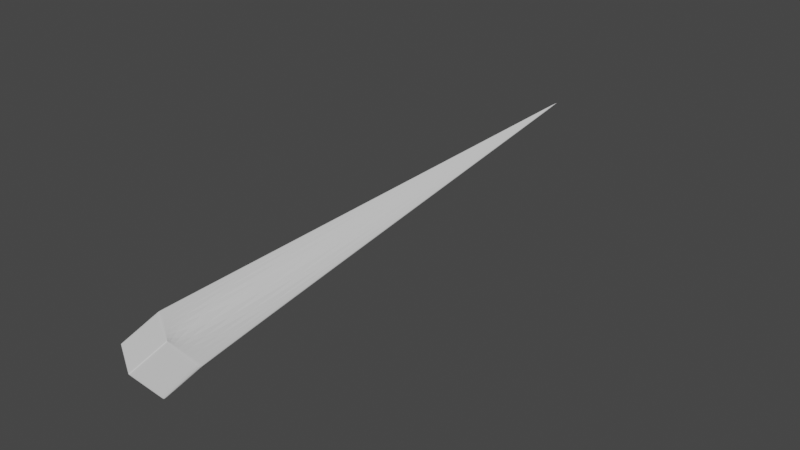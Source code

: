 # Source: MiniPrism.blend  (saved by Blender 3.6.11; exported with 4.5.12 LTS)
import bpy
from mathutils import Matrix  # noqa: F401  (used for matrix-valued properties, if any)

bpy.ops.wm.read_factory_settings(use_empty=True)
scene = bpy.context.scene
scene.name = 'Scene'

# ---- collections
col_collection = bpy.data.collections.new('Collection'); scene.collection.children.link(col_collection)

# ---- materials (node trees are filled in below, after node groups)
mat_material = bpy.data.materials.new('Material')
mat_material.alpha_threshold = 0.0
mat_material.use_transparent_shadow = False
mat_material.roughness = 0.5
mat_material.line_color = (0.0, 0.0, 0.0, 1.0)

# ---- material node trees
mat_material.use_nodes = True; mat_material.node_tree.nodes.clear()
_N = mat_material.node_tree.nodes; _L = mat_material.node_tree.links
n0 = _N.new('ShaderNodeOutputMaterial'); n0.name = 'Material Output'; n0.location = (300, 300)
n1 = _N.new('ShaderNodeBsdfPrincipled'); n1.name = 'Principled BSDF'; n1.location = (10, 300)
n1.distribution = 'GGX'
n1.subsurface_method = 'RANDOM_WALK_SKIN'
n1.inputs[3].default_value = 1.45
n1.inputs[27].default_value = (0.0, 0.0, 0.0, 1.0)
n1.inputs[28].default_value = 1.0
_L.new(n1.outputs[0], n0.inputs[0])
n0.is_active_output = True

# ---- world
world_world = bpy.data.worlds.new('World'); scene.world = world_world
world_world.use_nodes = True; world_world.node_tree.nodes.clear()
_N = world_world.node_tree.nodes; _L = world_world.node_tree.links
n0 = _N.new('ShaderNodeOutputWorld'); n0.name = 'World Output'; n0.location = (300, 300)
n1 = _N.new('ShaderNodeBackground'); n1.name = 'Background'; n1.location = (10, 300)
n1.inputs[0].default_value = (0.05088, 0.05088, 0.05088, 1.0)
_L.new(n1.outputs[0], n0.inputs[0])
n0.is_active_output = True
world_world.color = (0.05088, 0.05088, 0.05088)
world_world.use_sun_shadow = False
world_world.sun_shadow_jitter_overblur = 0.0

# ---- meshes
me_cube = bpy.data.meshes.new('Cube')
me_cube.from_pydata([(0.3103, -2.527, -0.05073), (0.2096, -2.753, 0.2639), (-0.2653, 3.509, 0.2758), (-0.1361, -2.554, 0.2957), (0.1361, -2.791, -0.2957), (0.03536, -3.017, 0.01895), (-0.2096, -2.592, -0.2639), (-0.3103, -2.818, 0.05073), (0.1988, -2.769, 0.2488), (-0.2619, 3.304, 0.2425), (-0.1468, -2.57, 0.2806), (0.2996, -2.543, -0.06584), (-0.3045, -2.821, 0.0502), (-0.2557, 3.455, 0.2703), (-0.2038, -2.596, -0.2644), (-0.1303, -2.557, 0.2951), (-0.141, -2.574, 0.28), (-0.2525, 3.253, 0.2373), (0.3028, -2.544, -0.02735), (-0.2171, -2.609, -0.2405), (-0.2557, 3.265, 0.2772), (0.1286, -2.808, -0.2723), (0.2921, -2.56, -0.04245), (-0.2533, 3.074, 0.2453), (-0.2464, 3.214, 0.2721), (-0.2113, -2.612, -0.241), (0.2118, -2.748, 0.2571), (-0.1389, -2.483, 0.2952), (0.03753, -3.012, 0.01214), (0.201, -2.764, 0.242), (-0.1493, -2.503, 0.2797), (-0.133, -2.487, 0.2946), (-0.3023, -2.816, 0.04339), (-0.3081, -2.813, 0.04393), (0.04395, -3.004, 0.03103), (-0.2123, -2.428, -0.2373), (-0.3017, -2.805, 0.06282), (0.1447, -2.778, -0.2836), (-0.2959, -2.808, 0.06228), (-0.2064, -2.434, -0.238), (0.1372, -2.795, -0.2602), (-0.219, -2.456, -0.215), (-0.2998, -2.797, 0.05633), (0.04613, -2.999, 0.02423), (0.1222, -2.783, -0.2944), (0.1957, -2.745, 0.2652), (0.02144, -3.009, 0.02023), (0.2871, -2.396, -0.03759), (0.1849, -2.761, 0.2501), (0.277, -2.42, -0.05342), (0.2803, -2.422, -0.01508), (0.1147, -2.8, -0.271), (0.02362, -3.004, 0.01342), (0.1977, -2.737, 0.2586), (0.1303, -2.764, -0.2817), (0.03004, -2.996, 0.03231)], [], [(39, 14, 6, 35), (41, 35, 6, 19), (51, 44, 4, 21), (16, 15, 3, 10), (24, 13, 2, 20), (22, 11, 0, 18), (40, 37, 11, 22), (38, 16, 10, 36), (20, 2, 9, 23), (13, 17, 9, 2), (47, 49, 17, 13), (55, 48, 16, 38), (50, 47, 13, 24), (48, 45, 15, 16), (19, 6, 14, 25), (54, 44, 14, 39), (33, 19, 25, 32), (53, 50, 24, 31), (27, 20, 23, 30), (43, 40, 22, 29), (29, 22, 18, 26), (31, 24, 20, 27), (52, 51, 21, 28), (42, 41, 19, 33), (36, 42, 33, 7), (46, 52, 28, 5), (15, 31, 27, 3), (8, 29, 26, 1), (34, 43, 29, 8), (3, 27, 30, 10), (45, 53, 31, 15), (7, 33, 32, 12), (5, 28, 43, 34), (10, 30, 42, 36), (30, 23, 41, 42), (28, 21, 40, 43), (49, 54, 39, 17), (46, 55, 38, 12), (12, 38, 36, 7), (21, 4, 37, 40), (23, 9, 35, 41), (17, 39, 35, 9), (5, 34, 55, 46), (11, 37, 54, 49), (1, 26, 53, 45), (12, 32, 52, 46), (32, 25, 51, 52), (26, 18, 50, 53), (37, 4, 44, 54), (8, 1, 45, 48), (18, 0, 47, 50), (34, 8, 48, 55), (0, 11, 49, 47), (25, 14, 44, 51)])
_uv = me_cube.uv_layers.new(name='UVMap')
_uv.uv.foreach_set('vector', [0.8627, 0.7458, 0.875, 0.7458, 0.875, 0.75, 0.8627, 0.75, 0.6064, 0.9877, 0.625, 0.9877, 0.625, 1.0, 0.6064, 1.0, 0.6064, 0.2399, 0.625, 0.2399, 0.625, 0.25, 0.6064, 0.25, 0.3596, 0.7458, 0.375, 0.7458, 0.375, 0.75, 0.3596, 0.75, 0.6064, 0.7458, 0.625, 0.7458, 0.625, 0.75, 0.6064, 0.75, 0.6064, 0.4846, 0.625, 0.4846, 0.625, 0.5, 0.6064, 0.5, 0.6064, 0.2623, 0.625, 0.2623, 0.625, 0.4846, 0.6064, 0.4846, 0.1373, 0.7458, 0.3596, 0.7458, 0.3596, 0.75, 0.1373, 0.75, 0.6064, 0.75, 0.625, 0.75, 0.625, 0.7654, 0.6064, 0.7654, 0.625, 0.7458, 0.6404, 0.7458, 0.6404, 0.75, 0.625, 0.75, 0.625, 0.5101, 0.6404, 0.5101, 0.6404, 0.7458, 0.625, 0.7458, 0.1373, 0.5101, 0.3596, 0.5101, 0.3596, 0.7458, 0.1373, 0.7458, 0.6064, 0.5101, 0.625, 0.5101, 0.625, 0.7458, 0.6064, 0.7458, 0.3596, 0.5101, 0.375, 0.5101, 0.375, 0.7458, 0.3596, 0.7458, 0.6064, 0.0, 0.625, 0.0, 0.625, 0.004195, 0.6064, 0.004195, 0.8627, 0.5101, 0.875, 0.5101, 0.875, 0.7458, 0.8627, 0.7458, 0.3804, 0.0, 0.6064, 0.0, 0.6064, 0.004195, 0.3804, 0.004195, 0.3804, 0.5101, 0.6064, 0.5101, 0.6064, 0.7458, 0.3804, 0.7458, 0.3804, 0.75, 0.6064, 0.75, 0.6064, 0.7654, 0.3804, 0.7654, 0.3804, 0.2623, 0.6064, 0.2623, 0.6064, 0.4846, 0.3804, 0.4846, 0.3804, 0.4846, 0.6064, 0.4846, 0.6064, 0.5, 0.3804, 0.5, 0.3804, 0.7458, 0.6064, 0.7458, 0.6064, 0.75, 0.3804, 0.75, 0.3804, 0.2399, 0.6064, 0.2399, 0.6064, 0.25, 0.3804, 0.25, 0.3804, 0.9877, 0.6064, 0.9877, 0.6064, 1.0, 0.3804, 1.0, 0.375, 0.9877, 0.3804, 0.9877, 0.3804, 1.0, 0.375, 1.0, 0.375, 0.2399, 0.3804, 0.2399, 0.3804, 0.25, 0.375, 0.25, 0.375, 0.7458, 0.3804, 0.7458, 0.3804, 0.75, 0.375, 0.75, 0.375, 0.4846, 0.3804, 0.4846, 0.3804, 0.5, 0.375, 0.5, 0.375, 0.2623, 0.3804, 0.2623, 0.3804, 0.4846, 0.375, 0.4846, 0.375, 0.75, 0.3804, 0.75, 0.3804, 0.7654, 0.375, 0.7654, 0.375, 0.5101, 0.3804, 0.5101, 0.3804, 0.7458, 0.375, 0.7458, 0.375, 0.0, 0.3804, 0.0, 0.3804, 0.004195, 0.375, 0.004195, 0.375, 0.25, 0.3804, 0.25, 0.3804, 0.2623, 0.375, 0.2623, 0.375, 0.7654, 0.3804, 0.7654, 0.3804, 0.9877, 0.375, 0.9877, 0.3804, 0.7654, 0.6064, 0.7654, 0.6064, 0.9877, 0.3804, 0.9877, 0.3804, 0.25, 0.6064, 0.25, 0.6064, 0.2623, 0.3804, 0.2623, 0.6404, 0.5101, 0.8627, 0.5101, 0.8627, 0.7458, 0.6404, 0.7458, 0.125, 0.5101, 0.1373, 0.5101, 0.1373, 0.7458, 0.125, 0.7458, 0.125, 0.7458, 0.1373, 0.7458, 0.1373, 0.75, 0.125, 0.75, 0.6064, 0.25, 0.625, 0.25, 0.625, 0.2623, 0.6064, 0.2623, 0.6064, 0.7654, 0.625, 0.7654, 0.625, 0.9877, 0.6064, 0.9877, 0.6404, 0.7458, 0.8627, 0.7458, 0.8627, 0.75, 0.6404, 0.75, 0.125, 0.5, 0.1373, 0.5, 0.1373, 0.5101, 0.125, 0.5101, 0.6404, 0.5, 0.8627, 0.5, 0.8627, 0.5101, 0.6404, 0.5101, 0.375, 0.5, 0.3804, 0.5, 0.3804, 0.5101, 0.375, 0.5101, 0.375, 0.004195, 0.3804, 0.004195, 0.3804, 0.2399, 0.375, 0.2399, 0.3804, 0.004195, 0.6064, 0.004195, 0.6064, 0.2399, 0.3804, 0.2399, 0.3804, 0.5, 0.6064, 0.5, 0.6064, 0.5101, 0.3804, 0.5101, 0.8627, 0.5, 0.875, 0.5, 0.875, 0.5101, 0.8627, 0.5101, 0.3596, 0.5, 0.375, 0.5, 0.375, 0.5101, 0.3596, 0.5101, 0.6064, 0.5, 0.625, 0.5, 0.625, 0.5101, 0.6064, 0.5101, 0.1373, 0.5, 0.3596, 0.5, 0.3596, 0.5101, 0.1373, 0.5101, 0.625, 0.5, 0.6404, 0.5, 0.6404, 0.5101, 0.625, 0.5101, 0.6064, 0.004195, 0.625, 0.004195, 0.625, 0.2399, 0.6064, 0.2399])
me_cube.materials.append(mat_material)
me_cube.use_mirror_vertex_groups = False
me_cube.update()

# ---- objects
ob_cube = bpy.data.objects.new('Cube', me_cube)

# ---- transforms, parenting, visibility, modifiers, constraints
ob_cube.location = (0.0, 0.0, 0.0)
ob_cube.lock_rotations_4d = False
ob_cube.empty_display_type = 'ARROWS'
ob_cube.lineart.crease_threshold = 0.0
_m = ob_cube.modifiers.new('Subdivision', 'SUBSURF')

# ---- collection membership
col_collection.objects.link(ob_cube)

# ---- scene / render settings (as saved in the file)
scene.frame_start = 1; scene.frame_end = 250; scene.frame_set(1)
scene.render.engine = 'BLENDER_EEVEE_NEXT'
scene.cycles.sampling_pattern = 'TABULATED_SOBOL'
scene.view_settings.view_transform = 'Filmic'
bpy.context.view_layer.update()

# ---- added for rendering (the .blend has no active camera and no usable light): camera, sun
cam_auto = bpy.data.cameras.new('AutoCamera')
cam_auto.lens = 50.0
cam_auto.sensor_width = 36.0
cam_auto.clip_end = 1000.0
ob_auto_camera = bpy.data.objects.new('AutoCamera', cam_auto)
scene.collection.objects.link(ob_auto_camera)
ob_auto_camera.location = (6.08977, -7.06136, 4.87181)
ob_auto_camera.rotation_euler = (1.09748, -7.21219e-08, 0.694738)
scene.camera = ob_auto_camera
light_auto_sun = bpy.data.lights.new('AutoSun', 'SUN')
light_auto_sun.energy = 3.0
light_auto_sun.angle = 0.0523599
ob_auto_sun = bpy.data.objects.new('AutoSun', light_auto_sun)
scene.collection.objects.link(ob_auto_sun)
ob_auto_sun.rotation_euler = (0.872665, 0.174533, 0.523599)
bpy.context.view_layer.update()
